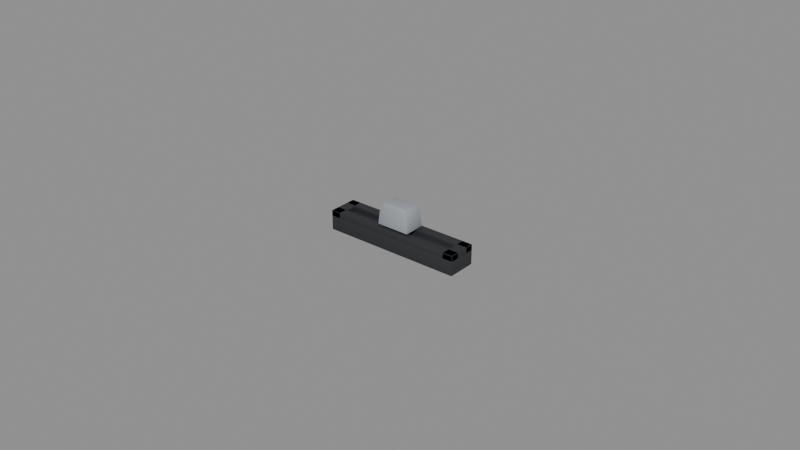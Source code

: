 # Source: slider-fader.blend  (saved by Blender 5.2.44; exported with 4.5.12 LTS)
import bpy
from mathutils import Matrix  # noqa: F401  (used for matrix-valued properties, if any)

bpy.ops.wm.read_factory_settings(use_empty=True)
scene = bpy.context.scene
scene.name = 'Scene'

# ---- materials (node trees are filled in below, after node groups)
mat_base_housing = bpy.data.materials.new('Base_Housing')
mat_base_housing.diffuse_color = (0.02315, 0.02519, 0.02956, 1.0)
mat_base_housing.roughness = 0.65
mat_accentmaterial = bpy.data.materials.new('AccentMaterial')
mat_accentmaterial.diffuse_color = (0.3231, 0.3515, 0.3813, 1.0)
mat_accentmaterial.roughness = 0.45

# ---- node groups
ng_smooth_by_angle = bpy.data.node_groups.new('Smooth by Angle', 'GeometryNodeTree')
_s = ng_smooth_by_angle.interface.new_socket(name='Mesh', in_out='OUTPUT', socket_type='NodeSocketGeometry')
_s = ng_smooth_by_angle.interface.new_socket(name='Mesh', in_out='INPUT', socket_type='NodeSocketGeometry')
_s = ng_smooth_by_angle.interface.new_socket(name='Angle', in_out='INPUT', socket_type='NodeSocketFloat')
_s.subtype = 'ANGLE'
_s.default_value = 0.5236
_s.min_value = 0.0
_s.max_value = 3.142
_s.description = 'Maximum face angle for smooth edges'
_s = ng_smooth_by_angle.interface.new_socket(name='Ignore Sharpness', in_out='INPUT', socket_type='NodeSocketBool')
_s.force_non_field = True
ng_smooth_by_angle.is_modifier = True
_N = ng_smooth_by_angle.nodes; _L = ng_smooth_by_angle.links
n0 = _N.new('GeometryNodeSetShadeSmooth'); n0.name = 'Set Shade Smooth'; n0.location = (120, -80)
n0.domain = 'EDGE'
n1 = _N.new('GeometryNodeSetShadeSmooth'); n1.name = 'Set Shade Smooth.001'; n1.location = (300, -80)
n2 = _N.new('NodeGroupOutput'); n2.name = 'Group Output'; n2.location = (480, -80)
n3 = _N.new('GeometryNodeInputMeshEdgeAngle'); n3.name = 'Edge Angle'; n3.location = (-440, -240)
n4 = _N.new('NodeGroupInput'); n4.name = 'Group Input'; n4.location = (-80, -80)
n5 = _N.new('GeometryNodeInputEdgeSmooth'); n5.name = 'Is Edge Smooth'; n5.location = (-260, -120)
n6 = _N.new('GeometryNodeInputShadeSmooth'); n6.name = 'Is Shade Smooth'; n6.location = (-440, -397)
n7 = _N.new('FunctionNodeCompare'); n7.name = 'Compare'; n7.location = (-260, -260)
n7.operation = 'LESS_EQUAL'
n8 = _N.new('FunctionNodeBooleanMath'); n8.name = 'Boolean Math.001'; n8.location = (-80, -260)
n9 = _N.new('NodeGroupInput'); n9.name = 'Group Input.001'; n9.location = (-440, -329)
n10 = _N.new('NodeGroupInput'); n10.name = 'Group Input.002'; n10.location = (-259, -189)
n11 = _N.new('FunctionNodeBooleanMath'); n11.name = 'Boolean Math'; n11.location = (-80, -149)
n11.operation = 'OR'
n12 = _N.new('FunctionNodeBooleanMath'); n12.name = 'Boolean Math.002'; n12.location = (-260, -380)
n12.operation = 'OR'
n13 = _N.new('NodeGroupInput'); n13.name = 'Group Input.003'; n13.location = (-440, -460)
_L.new(n3.outputs[0], n7.inputs[0])
_L.new(n1.outputs[0], n2.inputs[0])
_L.new(n9.outputs[1], n7.inputs[1])
_L.new(n7.outputs[0], n8.inputs[0])
_L.new(n4.outputs[0], n0.inputs[0])
_L.new(n0.outputs[0], n1.inputs[0])
_L.new(n8.outputs[0], n0.inputs[2])
_L.new(n10.outputs[2], n11.inputs[1])
_L.new(n5.outputs[0], n11.inputs[0])
_L.new(n11.outputs[0], n0.inputs[1])
_L.new(n13.outputs[2], n12.inputs[1])
_L.new(n6.outputs[0], n12.inputs[0])
_L.new(n12.outputs[0], n8.inputs[1])
n2.is_active_output = True

# ---- material node trees
mat_base_housing.use_nodes = True; mat_base_housing.node_tree.nodes.clear()
_N = mat_base_housing.node_tree.nodes; _L = mat_base_housing.node_tree.links
n0 = _N.new('ShaderNodeBsdfPrincipled'); n0.name = 'Principled BSDF'; n0.location = (-200, 100)
n0.inputs[0].default_value = (0.02315, 0.02519, 0.02956, 1.0)
n0.inputs[2].default_value = 0.65
n0.inputs[10].default_value = 0.005
n1 = _N.new('ShaderNodeOutputMaterial'); n1.name = 'Material Output'; n1.location = (200, 100)
_L.new(n0.outputs[0], n1.inputs[0])
n1.is_active_output = True
mat_accentmaterial.use_nodes = True; mat_accentmaterial.node_tree.nodes.clear()
_N = mat_accentmaterial.node_tree.nodes; _L = mat_accentmaterial.node_tree.links
n0 = _N.new('ShaderNodeBsdfPrincipled'); n0.name = 'Principled BSDF'; n0.location = (-200, 100)
n0.inputs[0].default_value = (0.3231, 0.3515, 0.3813, 1.0)
n0.inputs[2].default_value = 0.45
n0.inputs[10].default_value = 0.005
n1 = _N.new('ShaderNodeOutputMaterial'); n1.name = 'Material Output'; n1.location = (200, 100)
_L.new(n0.outputs[0], n1.inputs[0])
n1.is_active_output = True

# ---- meshes
me_base = bpy.data.meshes.new('Base')
me_base.from_pydata([(-0.02275, -0.00475, 0.0), (0.02275, -0.00475, 0.0), (0.02275, 0.00475, 0.0), (-0.02275, 0.00475, 0.0), (-0.02275, -0.00475, 0.005), (0.02275, -0.00475, 0.005), (0.02275, 0.00475, 0.005), (-0.02275, 0.00475, 0.005), (-0.02275, -0.00475, 0.0045), (0.02275, -0.00475, 0.0045), (0.02275, -0.00175, 0.0045), (-0.02275, -0.00175, 0.0045), (-0.02275, -0.00475, 0.0065), (0.02275, -0.00475, 0.0065), (0.02275, -0.00175, 0.0065), (-0.02275, -0.00175, 0.0065), (-0.02275, -0.00475, 0.0045), (-0.01925, -0.00475, 0.0045), (-0.01925, 0.00475, 0.0045), (-0.02275, 0.00475, 0.0045), (-0.02275, -0.00475, 0.0065), (-0.01925, -0.00475, 0.0065), (-0.01925, 0.00475, 0.0065), (-0.02275, 0.00475, 0.0065), (-0.02275, 0.00175, 0.0045), (0.02275, 0.00175, 0.0045), (0.02275, 0.00475, 0.0045), (-0.02275, 0.00475, 0.0045), (-0.02275, 0.00175, 0.0065), (0.02275, 0.00175, 0.0065), (0.02275, 0.00475, 0.0065), (-0.02275, 0.00475, 0.0065), (0.01925, -0.00475, 0.0045), (0.02275, -0.00475, 0.0045), (0.02275, 0.00475, 0.0045), (0.01925, 0.00475, 0.0045), (0.01925, -0.00475, 0.0065), (0.02275, -0.00475, 0.0065), (0.02275, 0.00475, 0.0065), (0.01925, 0.00475, 0.0065)], [], [(0, 1, 5, 4), (1, 2, 6, 5), (2, 3, 7, 6), (3, 0, 4, 7), (3, 2, 1, 0), (4, 5, 6, 7), (8, 9, 13, 12), (9, 10, 14, 13), (10, 11, 15, 14), (11, 8, 12, 15), (11, 10, 9, 8), (12, 13, 14, 15), (16, 17, 21, 20), (17, 18, 22, 21), (18, 19, 23, 22), (19, 16, 20, 23), (19, 18, 17, 16), (20, 21, 22, 23), (24, 25, 29, 28), (25, 26, 30, 29), (26, 27, 31, 30), (27, 24, 28, 31), (27, 26, 25, 24), (28, 29, 30, 31), (32, 33, 37, 36), (33, 34, 38, 37), (34, 35, 39, 38), (35, 32, 36, 39), (35, 34, 33, 32), (36, 37, 38, 39)])
me_base.polygons.foreach_set('use_smooth', [True] * 30)
me_base.materials.append(mat_base_housing)
me_base.update()
me_handle = bpy.data.meshes.new('Handle')
me_handle.from_pydata([(-0.002, -0.0016, -0.0044), (0.002, -0.0016, -0.0044), (0.002, 0.0016, -0.0044), (-0.002, 0.0016, -0.0044), (-0.002, -0.0016, -0.0026), (0.002, -0.0016, -0.0026), (0.002, 0.0016, -0.0026), (-0.002, 0.0016, -0.0026), (-0.0055, -0.0035, -0.0026), (0.0055, -0.0035, -0.0026), (0.0055, 0.0035, -0.0026), (-0.0055, 0.0035, -0.0026), (-0.005, -0.0031, 0.0028), (0.005, -0.0031, 0.0028), (0.005, 0.0031, 0.0028), (-0.005, 0.0031, 0.0028), (-0.004, -0.0025, 0.0044), (0.004, -0.0025, 0.0044), (0.004, 0.0025, 0.0044), (-0.004, 0.0025, 0.0044)], [], [(0, 1, 5, 4), (1, 2, 6, 5), (2, 3, 7, 6), (3, 0, 4, 7), (4, 5, 9, 8), (5, 6, 10, 9), (6, 7, 11, 10), (7, 4, 8, 11), (8, 9, 13, 12), (9, 10, 14, 13), (10, 11, 15, 14), (11, 8, 12, 15), (12, 13, 17, 16), (13, 14, 18, 17), (14, 15, 19, 18), (15, 12, 16, 19), (3, 2, 1, 0), (16, 17, 18, 19)])
me_handle.polygons.foreach_set('use_smooth', [True] * 18)
me_handle.materials.append(mat_accentmaterial)
me_handle.update()

# ---- objects
ob_base = bpy.data.objects.new('Base', me_base)
ob_handle = bpy.data.objects.new('Handle', me_handle)

# ---- transforms, parenting, visibility, modifiers, constraints
ob_base.location = (0.0, 0.0, 0.0)
_m = ob_base.modifiers.new('Bevel', 'BEVEL')
_m.width = 0.00025
_m.width_pct = 0.00025
_m.segments = 2
_m.angle_limit = 0.8727
_m = ob_base.modifiers.new('Smooth by Angle', 'NODES')
_m.node_group = ng_smooth_by_angle
_m.use_pin_to_last = True
_m.show_group_selector = False
ob_handle.location = (0.0, 0.0, 0.0096)
_m = ob_handle.modifiers.new('Bevel', 'BEVEL')
_m.width = 0.00025
_m.width_pct = 0.00025
_m.segments = 2
_m.angle_limit = 0.8727
_m = ob_handle.modifiers.new('Smooth by Angle', 'NODES')
_m.node_group = ng_smooth_by_angle
_m.use_pin_to_last = True
_m.show_group_selector = False

# ---- collection membership
scene.collection.objects.link(ob_base)
scene.collection.objects.link(ob_handle)

# ---- scene / render settings (as saved in the file)
scene.frame_start = 1; scene.frame_end = 250; scene.frame_set(1)
scene.render.engine = 'BLENDER_EEVEE_NEXT'
scene.render.bake_bias = 0.0
scene.render.bake_samples = 0
scene.render.compositor_device = 'GPU'
scene.eevee.use_volume_custom_range = False
scene.eevee.fast_gi_thickness_near = 0.1
scene.eevee.fast_gi_thickness_far = 0.0
scene.eevee.ray_tracing_options.screen_trace_thickness = 0.1
bpy.context.view_layer.update()

# ---- added for rendering (the .blend has no active camera and no usable light): camera, sun + grey world if the file has none
cam_auto = bpy.data.cameras.new('AutoCamera')
cam_auto.lens = 50.0
cam_auto.sensor_width = 36.0
cam_auto.clip_end = 1000.0
ob_auto_camera = bpy.data.objects.new('AutoCamera', cam_auto)
scene.collection.objects.link(ob_auto_camera)
ob_auto_camera.location = (0.185045, -0.222054, 0.155036)
ob_auto_camera.rotation_euler = (1.09748, -7.21219e-08, 0.694738)
scene.camera = ob_auto_camera
light_auto_sun = bpy.data.lights.new('AutoSun', 'SUN')
light_auto_sun.energy = 3.0
light_auto_sun.angle = 0.0523599
ob_auto_sun = bpy.data.objects.new('AutoSun', light_auto_sun)
scene.collection.objects.link(ob_auto_sun)
ob_auto_sun.rotation_euler = (0.872665, 0.174533, 0.523599)
if scene.world is None:
    world_auto = bpy.data.worlds.new('AutoWorld')
    world_auto.color = (0.3, 0.3, 0.3)
    scene.world = world_auto
bpy.context.view_layer.update()

